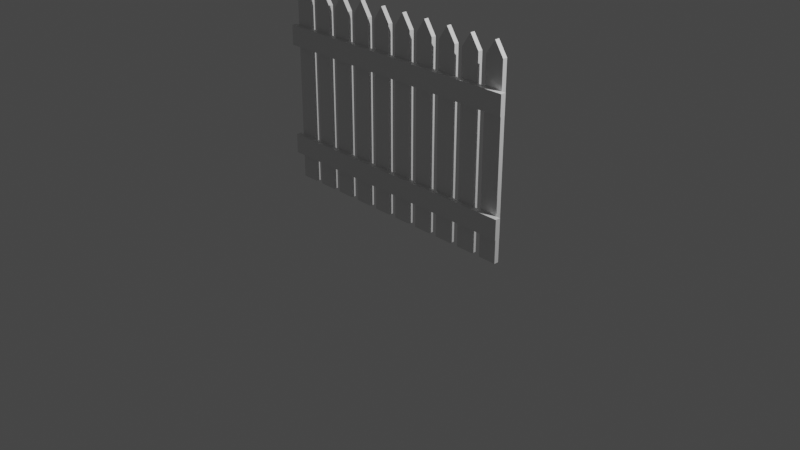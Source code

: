 # Source: untitled.blend  (saved by Blender 3.0.42; exported with 4.5.12 LTS)
import bpy
from mathutils import Matrix  # noqa: F401  (used for matrix-valued properties, if any)

bpy.ops.wm.read_factory_settings(use_empty=True)
scene = bpy.context.scene
scene.name = 'Scene'

# ---- collections
col_collection = bpy.data.collections.new('Collection'); scene.collection.children.link(col_collection)

# ---- materials (node trees are filled in below, after node groups)
mat_material = bpy.data.materials.new('Material')
mat_material.alpha_threshold = 0.0
mat_material.use_transparent_shadow = False
mat_material.line_color = (0.0, 0.0, 0.0, 1.0)

# ---- material node trees
mat_material.use_nodes = True; mat_material.node_tree.nodes.clear()
_N = mat_material.node_tree.nodes; _L = mat_material.node_tree.links
n0 = _N.new('ShaderNodeOutputMaterial'); n0.name = 'Material Output'; n0.location = (300, 300)
n1 = _N.new('ShaderNodeBsdfPrincipled'); n1.name = 'Principled BSDF'; n1.location = (10, 300)
n1.distribution = 'GGX'
n1.subsurface_method = 'RANDOM_WALK_SKIN'
n1.inputs[2].default_value = 0.4
n1.inputs[3].default_value = 1.45
n1.inputs[27].default_value = (0.0, 0.0, 0.0, 1.0)
n1.inputs[28].default_value = 1.0
_L.new(n1.outputs[0], n0.inputs[0])
n0.is_active_output = True

# ---- world
world_world = bpy.data.worlds.new('World'); scene.world = world_world
world_world.use_nodes = True; world_world.node_tree.nodes.clear()
_N = world_world.node_tree.nodes; _L = world_world.node_tree.links
n0 = _N.new('ShaderNodeOutputWorld'); n0.name = 'World Output'; n0.location = (300, 300)
n1 = _N.new('ShaderNodeBackground'); n1.name = 'Background'; n1.location = (10, 300)
n1.inputs[0].default_value = (0.05088, 0.05088, 0.05088, 1.0)
_L.new(n1.outputs[0], n0.inputs[0])
n0.is_active_output = True
world_world.color = (0.05088, 0.05088, 0.05088)
world_world.use_sun_shadow = False
world_world.sun_shadow_jitter_overblur = 0.0

# ---- cameras
cam_camera = bpy.data.cameras.new('Camera')
cam_camera.clip_end = 100.0
cam_camera.ortho_scale = 7.314

# ---- lights
light_light = bpy.data.lights.new('Light', 'POINT')
light_light.transmission_factor = 0.0
light_light.energy = 1000.0
light_light.shadow_soft_size = 0.1
light_light.shadow_maximum_resolution = 0.006
light_light.use_absolute_resolution = True

# ---- meshes
me_cube = bpy.data.meshes.new('Cube')
me_cube.from_pydata([(1.001, 2.333, 1.002), (1.001, 2.333, -0.9982), (1.001, 0.3326, 1.002), (1.001, 0.3326, -0.9982), (-0.9989, 2.333, 1.002), (-0.9989, 2.333, -0.9982), (-0.9989, 0.3326, 1.002), (-0.9989, 0.3326, -0.9982), (-0.9989, -1.903, -0.5041), (-0.9989, -1.903, -0.7163), (-0.9989, -1.903, 0.7069), (-0.9989, -1.903, 0.4946), (1.001, -1.903, -0.7163), (1.001, -1.903, -0.5041), (1.001, -1.903, 0.4946), (1.001, -1.903, 0.7069), (1.001, 2.333, 0.7069), (1.001, 2.333, 0.4946), (1.001, 2.333, -0.5041), (1.001, 2.333, -0.7163), (-0.9989, 0.3326, -0.7163), (-0.9989, 0.3326, -0.5041), (-0.9989, 0.3326, 0.4946), (-0.9989, 0.3326, 0.7069), (1.001, 0.3326, 0.7069), (1.001, 0.3326, 0.4946), (1.001, 0.3326, -0.5041), (1.001, 0.3326, -0.7163), (-0.9989, 2.333, -0.7163), (-0.9989, 2.333, -0.5041), (-0.9989, 2.333, 0.4946), (-0.9989, 2.333, 0.7069), (-0.9989, -1.903, 0.4946), (-0.9989, -1.903, 0.7069), (1.001, -1.903, 0.7069), (1.001, 0.3326, 0.7069), (-0.9989, 0.3326, 0.7069), (1.001, 0.3326, -0.7163), (1.001, -1.903, -0.7163), (-0.9989, 0.3326, -0.5041), (-0.9989, -1.903, -0.5041), (-0.9989, 0.3326, 0.4946), (1.001, 0.3326, 0.4946), (1.001, -1.903, 0.4946), (-0.9989, -1.903, -0.7163), (-0.9989, 0.3326, -0.7163), (1.001, -1.903, -0.5041), (1.001, 0.3326, -0.5041), (1.449, 0.3326, -0.7163), (1.449, -1.903, -0.7163), (1.449, -1.903, 0.7069), (1.449, 0.3326, 0.7069), (1.449, 0.3326, 0.4946), (1.449, -1.903, 0.4946), (1.449, -1.903, -0.5041), (1.449, 0.3326, -0.5041), (-1.451, 0.3326, 0.7069), (-1.451, -1.903, 0.7069), (-1.451, -1.903, 0.4946), (-1.451, 0.3326, -0.5041), (-1.451, -1.903, -0.5041), (-1.451, 0.3326, 0.4946), (-1.451, -1.903, -0.7163), (-1.451, 0.3326, -0.7163), (-0.002235, 2.333, -0.9982), (-0.002235, 0.3326, 1.152), (-0.002235, 0.3326, -0.9982), (-0.002235, 2.333, 1.152), (-0.002235, -1.903, 0.4946), (-0.002235, -1.903, -0.5041), (-0.002235, -1.903, 0.7069), (-0.002235, -1.903, -0.7163), (-0.002235, 2.333, 0.7069), (-0.002235, 2.333, 0.4946), (-0.002235, 2.333, -0.7163), (-0.002235, 2.333, -0.5041), (-0.002235, 0.3326, 0.7069), (-0.002235, 0.3326, 0.4946), (-0.002235, 0.3326, -0.7163), (-0.002235, 0.3326, -0.5041)], [], [(67, 4, 6, 65), (22, 30, 29, 21), (64, 1, 3, 66), (64, 74, 19, 1), (76, 65, 6, 23), (72, 67, 0, 16), (1, 19, 27, 3), (70, 10, 11, 68), (23, 6, 4, 31), (17, 25, 26, 18), (16, 0, 2, 24), (7, 20, 28, 5), (66, 78, 20, 7), (77, 22, 21, 79), (72, 16, 17, 73), (74, 28, 29, 75), (16, 24, 25, 17), (27, 19, 18, 26), (23, 31, 30, 22), (28, 20, 21, 29), (77, 25, 14, 68), (79, 21, 8, 69), (73, 17, 18, 75), (71, 12, 13, 69), (78, 27, 12, 71), (22, 11, 32, 41), (76, 23, 10, 70), (27, 26, 47, 37), (21, 20, 45, 39), (8, 21, 39, 40), (47, 46, 54, 55), (37, 47, 55, 48), (32, 33, 57, 58), (45, 44, 62, 63), (15, 14, 43, 34), (24, 15, 34, 35), (14, 25, 42, 43), (26, 13, 46, 47), (23, 22, 41, 36), (20, 9, 44, 45), (9, 8, 40, 44), (10, 23, 36, 33), (13, 12, 38, 46), (25, 24, 35, 42), (12, 27, 37, 38), (11, 10, 33, 32), (48, 55, 54, 49), (52, 51, 50, 53), (46, 38, 49, 54), (35, 34, 50, 51), (42, 35, 51, 52), (34, 43, 53, 50), (43, 42, 52, 53), (38, 37, 48, 49), (59, 63, 62, 60), (56, 61, 58, 57), (33, 36, 56, 57), (41, 32, 58, 61), (36, 41, 61, 56), (44, 40, 60, 62), (39, 45, 63, 59), (40, 39, 59, 60), (24, 76, 70, 15), (20, 78, 71, 9), (9, 71, 69, 8), (30, 73, 75, 29), (26, 79, 69, 13), (22, 77, 68, 11), (19, 74, 75, 18), (31, 72, 73, 30), (25, 77, 79, 26), (3, 27, 78, 66), (15, 70, 68, 14), (31, 4, 67, 72), (24, 2, 65, 76), (5, 28, 74, 64), (5, 64, 66, 7), (0, 67, 65, 2)])
_uv = me_cube.uv_layers.new(name='UVMap')
_uv.uv.foreach_set('vector', [0.7504, 0.5, 0.875, 0.5, 0.875, 0.75, 0.7504, 0.75, 0.5616, 0.0, 0.5616, 0.25, 0.4368, 0.25, 0.4368, 0.0, 0.2496, 0.5, 0.375, 0.5, 0.375, 0.75, 0.2496, 0.75, 0.375, 0.3746, 0.4102, 0.3746, 0.4102, 0.5, 0.375, 0.5, 0.5881, 0.8754, 0.625, 0.8754, 0.625, 1.0, 0.5881, 1.0, 0.5881, 0.3746, 0.625, 0.3746, 0.625, 0.5, 0.5881, 0.5, 0.375, 0.5, 0.4102, 0.5, 0.4102, 0.75, 0.375, 0.75, 0.5881, 0.8754, 0.5881, 1.0, 0.5616, 1.0, 0.5616, 0.8754, 0.5881, 0.0, 0.625, 0.0, 0.625, 0.25, 0.5881, 0.25, 0.5616, 0.5, 0.5616, 0.75, 0.4368, 0.75, 0.4368, 0.5, 0.5881, 0.5, 0.625, 0.5, 0.625, 0.75, 0.5881, 0.75, 0.375, 0.0, 0.4102, 0.0, 0.4102, 0.25, 0.375, 0.25, 0.375, 0.8754, 0.4102, 0.8754, 0.4102, 1.0, 0.375, 1.0, 0.5616, 0.8754, 0.5616, 1.0, 0.4368, 1.0, 0.4368, 0.8754, 0.5881, 0.3746, 0.5881, 0.5, 0.5616, 0.5, 0.5616, 0.3746, 0.4102, 0.3746, 0.4102, 0.25, 0.4368, 0.25, 0.4368, 0.3746, 0.5881, 0.5, 0.5881, 0.75, 0.5616, 0.75, 0.5616, 0.5, 0.4102, 0.75, 0.4102, 0.5, 0.4368, 0.5, 0.4368, 0.75, 0.5881, 0.0, 0.5881, 0.25, 0.5616, 0.25, 0.5616, 0.0, 0.4102, 0.25, 0.4102, 0.0, 0.4368, 0.0, 0.4368, 0.25, 0.5616, 0.8754, 0.5616, 0.75, 0.5616, 0.75, 0.5616, 0.8754, 0.4368, 0.8754, 0.4368, 1.0, 0.4368, 1.0, 0.4368, 0.8754, 0.5616, 0.3746, 0.5616, 0.5, 0.4368, 0.5, 0.4368, 0.3746, 0.4102, 0.8754, 0.4102, 0.75, 0.4368, 0.75, 0.4368, 0.8754, 0.4102, 0.8754, 0.4102, 0.75, 0.4102, 0.75, 0.4102, 0.8754, 0.5616, 1.0, 0.5616, 1.0, 0.5616, 1.0, 0.5616, 1.0, 0.5881, 0.8754, 0.5881, 1.0, 0.5881, 1.0, 0.5881, 0.8754, 0.4102, 0.75, 0.4368, 0.75, 0.4368, 0.75, 0.4102, 0.75, 0.4368, 0.0, 0.4102, 0.0, 0.4102, 0.0, 0.4368, 0.0, 0.4368, 1.0, 0.4368, 1.0, 0.4368, 1.0, 0.4368, 1.0, 0.4368, 0.75, 0.4368, 0.75, 0.4368, 0.75, 0.4368, 0.75, 0.4102, 0.75, 0.4368, 0.75, 0.4368, 0.75, 0.4102, 0.75, 0.5616, 1.0, 0.5881, 1.0, 0.5881, 1.0, 0.5616, 1.0, 0.4102, 1.0, 0.4102, 1.0, 0.4102, 1.0, 0.4102, 1.0, 0.5881, 0.75, 0.5616, 0.75, 0.5616, 0.75, 0.5881, 0.75, 0.5881, 0.75, 0.5881, 0.75, 0.5881, 0.75, 0.5881, 0.75, 0.5616, 0.75, 0.5616, 0.75, 0.5616, 0.75, 0.5616, 0.75, 0.4368, 0.75, 0.4368, 0.75, 0.4368, 0.75, 0.4368, 0.75, 0.5881, 0.0, 0.5616, 0.0, 0.5616, 0.0, 0.5881, 0.0, 0.4102, 1.0, 0.4102, 1.0, 0.4102, 1.0, 0.4102, 1.0, 0.4102, 1.0, 0.4368, 1.0, 0.4368, 1.0, 0.4102, 1.0, 0.5881, 1.0, 0.5881, 1.0, 0.5881, 1.0, 0.5881, 1.0, 0.4368, 0.75, 0.4102, 0.75, 0.4102, 0.75, 0.4368, 0.75, 0.5616, 0.75, 0.5881, 0.75, 0.5881, 0.75, 0.5616, 0.75, 0.4102, 0.75, 0.4102, 0.75, 0.4102, 0.75, 0.4102, 0.75, 0.5616, 1.0, 0.5881, 1.0, 0.5881, 1.0, 0.5616, 1.0, 0.4102, 0.75, 0.4368, 0.75, 0.4368, 0.75, 0.4102, 0.75, 0.5616, 0.75, 0.5881, 0.75, 0.5881, 0.75, 0.5616, 0.75, 0.4368, 0.75, 0.4102, 0.75, 0.4102, 0.75, 0.4368, 0.75, 0.5881, 0.75, 0.5881, 0.75, 0.5881, 0.75, 0.5881, 0.75, 0.5616, 0.75, 0.5881, 0.75, 0.5881, 0.75, 0.5616, 0.75, 0.5881, 0.75, 0.5616, 0.75, 0.5616, 0.75, 0.5881, 0.75, 0.5616, 0.75, 0.5616, 0.75, 0.5616, 0.75, 0.5616, 0.75, 0.4102, 0.75, 0.4102, 0.75, 0.4102, 0.75, 0.4102, 0.75, 0.4368, 0.0, 0.4102, 0.0, 0.4102, 0.0, 0.4368, 0.0, 0.5881, 0.0, 0.5616, 0.0, 0.5616, 0.0, 0.5881, 0.0, 0.5881, 1.0, 0.5881, 1.0, 0.5881, 1.0, 0.5881, 1.0, 0.5616, 1.0, 0.5616, 1.0, 0.5616, 1.0, 0.5616, 1.0, 0.5881, 0.0, 0.5616, 0.0, 0.5616, 0.0, 0.5881, 0.0, 0.4102, 1.0, 0.4368, 1.0, 0.4368, 1.0, 0.4102, 1.0, 0.4368, 0.0, 0.4102, 0.0, 0.4102, 0.0, 0.4368, 0.0, 0.4368, 1.0, 0.4368, 1.0, 0.4368, 1.0, 0.4368, 1.0, 0.5881, 0.75, 0.5881, 0.8754, 0.5881, 0.8754, 0.5881, 0.75, 0.4102, 1.0, 0.4102, 0.8754, 0.4102, 0.8754, 0.4102, 1.0, 0.4102, 1.0, 0.4102, 0.8754, 0.4368, 0.8754, 0.4368, 1.0, 0.5616, 0.25, 0.5616, 0.3746, 0.4368, 0.3746, 0.4368, 0.25, 0.4368, 0.75, 0.4368, 0.8754, 0.4368, 0.8754, 0.4368, 0.75, 0.5616, 1.0, 0.5616, 0.8754, 0.5616, 0.8754, 0.5616, 1.0, 0.4102, 0.5, 0.4102, 0.3746, 0.4368, 0.3746, 0.4368, 0.5, 0.5881, 0.25, 0.5881, 0.3746, 0.5616, 0.3746, 0.5616, 0.25, 0.5616, 0.75, 0.5616, 0.8754, 0.4368, 0.8754, 0.4368, 0.75, 0.375, 0.75, 0.4102, 0.75, 0.4102, 0.8754, 0.375, 0.8754, 0.5881, 0.75, 0.5881, 0.8754, 0.5616, 0.8754, 0.5616, 0.75, 0.5881, 0.25, 0.625, 0.25, 0.625, 0.3746, 0.5881, 0.3746, 0.5881, 0.75, 0.625, 0.75, 0.625, 0.8754, 0.5881, 0.8754, 0.375, 0.25, 0.4102, 0.25, 0.4102, 0.3746, 0.375, 0.3746, 0.125, 0.5, 0.2496, 0.5, 0.2496, 0.75, 0.125, 0.75, 0.625, 0.5, 0.7504, 0.5, 0.7504, 0.75, 0.625, 0.75])
me_cube.materials.append(mat_material)
me_cube.use_remesh_preserve_volume = False
me_cube.use_remesh_preserve_attributes = False
me_cube.use_mirror_vertex_groups = False
me_cube.update()

# ---- objects
ob_cube = bpy.data.objects.new('Cube', me_cube)
ob_light = bpy.data.objects.new('Light', light_light)
ob_camera = bpy.data.objects.new('Camera', cam_camera)

# ---- transforms, parenting, visibility, modifiers, constraints
ob_cube.location = (-1.416, 0.0, 0.9847)
ob_cube.scale = (0.1, 0.025, 1.0)
ob_cube.lock_rotations_4d = False
ob_cube.empty_display_type = 'ARROWS'
ob_cube.lineart.crease_threshold = 0.0
_m = ob_cube.modifiers.new('Array', 'ARRAY')
_m.count = 10
_m.use_merge_vertices = True
ob_light.location = (4.076, 1.005, 5.904)
ob_light.rotation_euler = (0.6503, 0.05522, 1.866)
ob_light.lock_rotations_4d = False
ob_light.empty_display_type = 'ARROWS'
ob_light.color = (0.0, 0.0, 0.0, 0.0)
ob_light.lineart.crease_threshold = 0.0
ob_camera.location = (7.359, -6.926, 4.958)
ob_camera.rotation_euler = (1.109, 0.0, 0.8149)
ob_camera.lock_rotations_4d = False
ob_camera.empty_display_type = 'ARROWS'
ob_camera.color = (0.0, 0.0, 0.0, 0.0)
ob_camera.display_type = 'WIRE'
ob_camera.lineart.crease_threshold = 0.0

# ---- collection membership
col_collection.objects.link(ob_cube)
col_collection.objects.link(ob_light)
col_collection.objects.link(ob_camera)

# ---- scene / render settings (as saved in the file)
scene.camera = ob_camera
scene.frame_start = 1; scene.frame_end = 250; scene.frame_set(1)
scene.render.engine = 'BLENDER_EEVEE_NEXT'
scene.cycles.sampling_pattern = 'TABULATED_SOBOL'
scene.cycles.use_light_tree = False
scene.view_settings.view_transform = 'Filmic'
bpy.context.view_layer.update()
